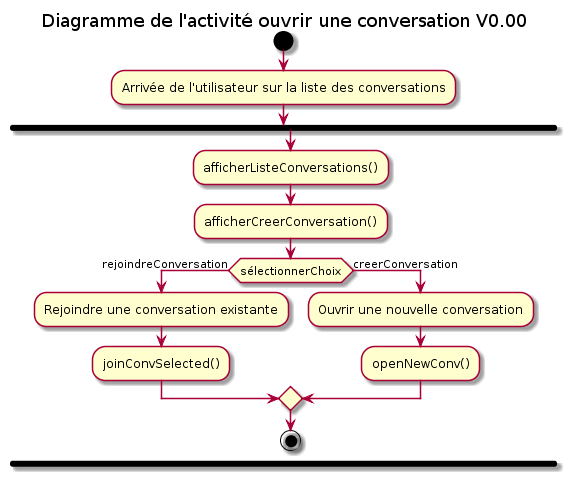

The diagram above was rendered by PlantUML. Its source (embedded in the PNG):
@startuml
title Diagramme de l'activité ouvrir une conversation V0.00 

start
:Arrivée de l'utilisateur sur la liste des conversations;
fork
  :afficherListeConversations();
  :afficherCreerConversation();
  if (sélectionnerChoix) then (rejoindreConversation)
   :Rejoindre une conversation existante;
   :joinConvSelected();
  else (creerConversation)
   :Ouvrir une nouvelle conversation;
   :openNewConv();
  endif

stop
@enduml